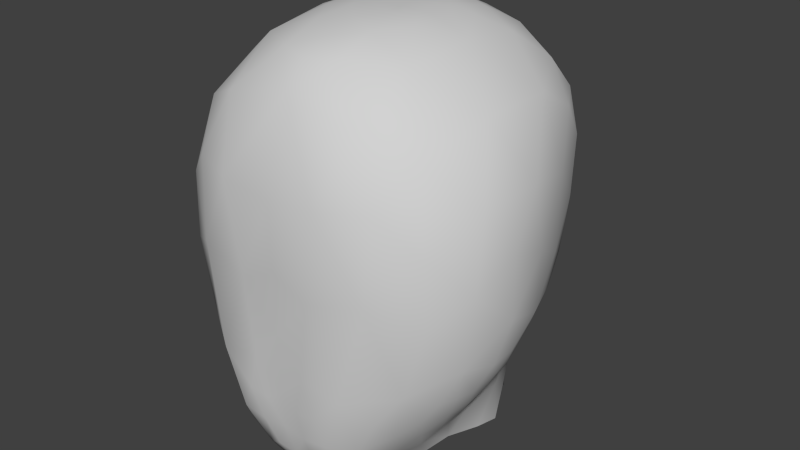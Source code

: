 # Source: Head.blend  (saved by Blender 2.75.0; exported with 4.5.12 LTS)
import bpy
from mathutils import Matrix  # noqa: F401  (used for matrix-valued properties, if any)

bpy.ops.wm.read_factory_settings(use_empty=True)
scene = bpy.context.scene
scene.name = 'Scene'

# ---- collections
col_collection_1 = bpy.data.collections.new('Collection 1'); scene.collection.children.link(col_collection_1)

# ---- materials (node trees are filled in below, after node groups)
mat_null__002 = bpy.data.materials.new('(null).002')
mat_null__002.alpha_threshold = 0.0
mat_null__002.use_transparent_shadow = False
mat_null__002.diffuse_color = (0.64, 0.64, 0.64, 1.0)
mat_null__002.specular_color = (0.5, 0.5, 0.5)
mat_null__002.roughness = 0.5
mat_null__002.specular_intensity = 1.0

# ---- material node trees

# ---- world
world_world = bpy.data.worlds.new('World'); scene.world = world_world
world_world.color = (0.05088, 0.05088, 0.05088)
world_world.use_sun_shadow = False
world_world.sun_shadow_jitter_overblur = 0.0
world_world.cycles.sampling_method = 'MANUAL'
world_world.cycles.sample_map_resolution = 256

# ---- meshes
me_base_edited_002 = bpy.data.meshes.new('Base_Edited.002')
me_base_edited_002.from_pydata([(0.1218, 1.078, -0.06694), (0.1445, 1.084, 0.05608), (0.1745, 1.075, 0.003153), (0.0, -0.6549, -0.3211), (0.1233, -0.549, -0.3355), (0.1435, -0.7803, -0.3328), (0.7459, -0.194, 0.2839), (0.7459, -0.08528, 0.1244), (0.7882, -0.000924, 0.3539), (0.7374, -0.2124, 0.3965), (0.7033, -0.3043, 0.3312), (0.454, -0.546, 0.6795), (0.3506, -0.6072, 0.7899), (0.3698, -0.6976, 0.6749), (0.0, -0.8484, 0.7924), (0.1398, -0.778, 0.813), (0.05253, -0.7241, 0.8483), (0.3182, -0.8008, 0.5745), (0.261, -0.8021, 0.7172), (0.2339, -0.8585, 0.6057), (0.0, -0.9293, 0.571), (0.05495, -0.9094, 0.6041), (0.0, -0.8528, 0.6808), (0.07931, -0.9572, 0.5396), (0.0, -0.9745, 0.5177), (0.1414, -0.8872, 0.6264), (0.2262, -0.935, 0.5136), (0.5568, 0.7, 0.6355), (0.7325, 0.4977, 0.4919), (0.6249, 0.8037, 0.3394), (0.3243, -0.8587, 0.4637), (0.1352, -0.843, 0.7125), (0.4214, -0.7274, 0.4647), (0.3753, -0.8414, 0.379), (0.4611, -0.8613, -0.04293), (0.4654, -0.821, 0.1026), (0.09416, 1.055, -0.2052), (0.06377, 1.069, -0.1475), (0.0, 1.057, -0.2096), (0.4891, 0.3424, -0.5253), (0.617, 0.2498, -0.3061), (0.5352, 0.1359, -0.4414), (0.3461, 0.7903, -0.4768), (0.5251, 0.6996, -0.3929), (0.4468, 0.5876, -0.5227), (0.2471, -0.6111, -0.3079), (0.3133, 0.4713, -0.6332), (0.136, 0.3667, -0.6894), (0.1492, 0.572, -0.6423), (0.3366, -0.425, -0.31), (0.3506, -0.6318, -0.2474), (0.6453, -0.4104, 0.3312), (0.5676, -0.5077, 0.2696), (0.6704, -0.3345, 0.2076), (0.4171, -0.7592, -0.1583), (0.3311, -0.8732, -0.3005), (0.6992, -0.1794, 0.5566), (0.7455, 0.1691, 0.548), (0.6332, 0.04097, 0.7143), (0.5926, -0.4709, 0.4962), (0.4969, -0.5861, 0.5516), (0.515, -0.6031, 0.4476), (0.6147, -0.3578, 0.5914), (0.6543, -0.3457, 0.5242), (0.0, -0.4765, -0.3501), (0.1026, -0.3731, -0.3885), (0.5931, -0.02884, -0.285), (0.4647, -0.0382, -0.4648), (0.4388, 0.1439, -0.5534), (0.3195, 0.02463, -0.588), (0.3217, 0.2471, -0.6413), (0.6963, 0.09101, -0.0833), (0.6505, -0.1092, -0.1184), (0.4189, -0.8034, 0.2648), (0.4185, -0.7568, 0.3617), (0.476, -0.642, -0.006805), (0.6401, -0.2606, 0.007124), (0.5336, -0.4277, -0.04857), (0.5558, -0.2546, -0.1595), (0.0, 0.2259, -0.6922), (0.1586, 0.1368, -0.6707), (0.7727, 0.2169, 0.145), (0.5983, 0.5106, -0.3554), (0.6989, 0.4508, -0.09047), (0.2152, -0.3978, -0.3711), (0.2842, 0.6441, -0.5867), (0.1524, 0.7378, -0.564), (0.4955, 0.8474, -0.2793), (0.6187, 0.6798, -0.237), (0.6316, 0.8036, -0.01618), (0.404, 0.9764, -0.1225), (0.2747, 1.043, -0.03725), (0.384, 1.007, 0.1453), (0.4584, -0.2356, -0.3162), (0.3087, -0.2056, -0.4556), (0.2308, 1.063, 0.0561), (0.1924, 1.075, 0.1083), (0.1508, 1.083, 0.1711), (0.09964, 1.085, 0.2826), (0.2311, 1.063, 0.2827), (0.0, 1.02, -0.2916), (0.08059, 1.088, 0.02089), (0.3253, -0.327, 0.8776), (0.4265, -0.4502, 0.7793), (0.6748, -0.3473, 0.436), (0.0, 0.05574, -0.6562), (0.1599, -0.08577, -0.5737), (0.0, -0.2159, -0.4752), (0.5415, -0.2846, 0.7333), (0.0, -0.9148, -0.3621), (0.5478, -0.4592, 0.616), (0.445, -0.4862, -0.1761), (0.4136, -0.6792, 0.5901), (0.4374, 0.1327, 0.8403), (0.4776, -0.6458, 0.1782), (0.5617, -0.4725, 0.1011), (0.4765, -0.6562, 0.3389), (0.1385, 0.9927, 0.6239), (0.0, 0.8777, 0.7603), (0.3149, 0.809, 0.7562), (0.3644, 0.9699, 0.4784), (0.7685, 0.5319, 0.2061), (0.0, 0.4745, 0.889), (0.2384, 0.5005, 0.8945), (0.6244, 0.3584, 0.7116), (0.1725, 0.07616, 0.8855), (0.7865, 0.2874, 0.3549), (0.0, 1.074, 0.3772), (0.1371, 1.058, 0.4362), (0.455, 0.5178, 0.8093), (0.0, 1.086, -0.008868), (0.03757, 1.077, -0.1076), (0.06328, 1.09, 0.1055), (0.0783, 1.089, 0.1926), (0.0, 1.089, 0.2097), (0.0, 1.09, 0.09061), (0.2017, 1.067, -0.02606), (0.0, 0.1511, 0.8788), (0.2059, 1.06, -0.07758), (0.2222, 1.039, -0.1763), (0.0, 0.9802, 0.6607), (0.0, 1.035, 0.5318), (0.2408, 1.064, 0.1538), (0.0, 1.075, -0.1103), (0.1291, -0.2981, 0.8809), (0.6201, -0.4522, 0.3984), (0.6901, -0.09247, -0.02441), (0.1588, -0.2511, -0.4526), (0.0, 0.9348, -0.4101), (0.1276, 0.9957, -0.3243), (0.154, 0.8866, -0.4586), (0.5668, -0.5357, 0.3823), (0.6021, -0.4816, 0.3449), (0.0, 0.6625, -0.6091), (0.0, 0.8069, -0.5224), (0.3009, 0.9496, -0.3254), (0.0, 0.5084, -0.6662), (0.0, 0.3704, -0.6946), (0.1156, -0.611, 0.8684), (0.2355, -0.5956, 0.8663), (0.1785, -0.4651, 0.8797), (0.2553, -0.7063, 0.8099), (0.0, -0.6049, 0.8601), (0.08522, -0.4827, 0.8746), (0.0, -0.4177, 0.8715), (0.0, -0.1363, 0.8776), (0.0, -0.7336, 0.8434), (-0.1745, 1.075, 0.003153), (-0.1445, 1.084, 0.05608), (-0.1218, 1.078, -0.06694), (-0.1435, -0.7803, -0.3328), (-0.1233, -0.549, -0.3355), (-0.7882, -0.000924, 0.3539), (-0.7459, -0.08528, 0.1244), (-0.7459, -0.194, 0.2839), (-0.7033, -0.3043, 0.3312), (-0.7374, -0.2124, 0.3965), (-0.3698, -0.6976, 0.6749), (-0.3506, -0.6072, 0.7899), (-0.454, -0.546, 0.6795), (-0.05253, -0.7241, 0.8483), (-0.1398, -0.778, 0.813), (-0.2339, -0.8585, 0.6057), (-0.261, -0.8021, 0.7172), (-0.3182, -0.8008, 0.5745), (-0.05495, -0.9094, 0.6041), (-0.07931, -0.9572, 0.5396), (-0.1414, -0.8872, 0.6264), (-0.2262, -0.935, 0.5136), (-0.6249, 0.8037, 0.3394), (-0.7325, 0.4977, 0.4919), (-0.5568, 0.7, 0.6355), (-0.3243, -0.8587, 0.4637), (-0.1352, -0.843, 0.7125), (-0.3753, -0.8414, 0.379), (-0.4214, -0.7274, 0.4647), (-0.4654, -0.821, 0.1026), (-0.4611, -0.8613, -0.04293), (-0.06377, 1.069, -0.1475), (-0.09416, 1.055, -0.2052), (-0.5352, 0.1359, -0.4414), (-0.617, 0.2498, -0.3061), (-0.4891, 0.3424, -0.5253), (-0.4468, 0.5876, -0.5227), (-0.5251, 0.6996, -0.3929), (-0.3461, 0.7903, -0.4768), (-0.2471, -0.6111, -0.3079), (-0.1492, 0.572, -0.6423), (-0.136, 0.3667, -0.6894), (-0.3133, 0.4713, -0.6332), (-0.3506, -0.6318, -0.2474), (-0.3366, -0.425, -0.31), (-0.6704, -0.3345, 0.2076), (-0.5676, -0.5077, 0.2696), (-0.6453, -0.4104, 0.3312), (-0.3311, -0.8732, -0.3005), (-0.4171, -0.7592, -0.1583), (-0.6992, -0.1794, 0.5566), (-0.6332, 0.04097, 0.7143), (-0.7455, 0.1691, 0.548), (-0.515, -0.6031, 0.4476), (-0.4969, -0.5861, 0.5516), (-0.5926, -0.4709, 0.4962), (-0.6543, -0.3457, 0.5242), (-0.6147, -0.3578, 0.5914), (-0.1026, -0.3731, -0.3885), (-0.5931, -0.02884, -0.285), (-0.4388, 0.1439, -0.5534), (-0.4647, -0.0382, -0.4648), (-0.3217, 0.2471, -0.6413), (-0.3195, 0.02463, -0.588), (-0.6505, -0.1092, -0.1184), (-0.6963, 0.09101, -0.0833), (-0.4189, -0.8034, 0.2648), (-0.4185, -0.7568, 0.3617), (-0.476, -0.642, -0.006805), (-0.5558, -0.2546, -0.1595), (-0.5336, -0.4277, -0.04857), (-0.6401, -0.2606, 0.007124), (-0.1586, 0.1368, -0.6707), (-0.7727, 0.2169, 0.145), (-0.6989, 0.4508, -0.09047), (-0.5983, 0.5106, -0.3554), (-0.2152, -0.3978, -0.3711), (-0.2842, 0.6441, -0.5867), (-0.1524, 0.7378, -0.564), (-0.4955, 0.8474, -0.2793), (-0.6187, 0.6798, -0.237), (-0.6316, 0.8036, -0.01618), (-0.384, 1.007, 0.1453), (-0.2747, 1.043, -0.03725), (-0.404, 0.9764, -0.1225), (-0.4584, -0.2356, -0.3162), (-0.3087, -0.2056, -0.4556), (-0.1924, 1.075, 0.1083), (-0.2308, 1.063, 0.0561), (-0.2311, 1.063, 0.2827), (-0.09964, 1.085, 0.2826), (-0.1508, 1.083, 0.1711), (-0.08059, 1.088, 0.02089), (-0.4265, -0.4502, 0.7793), (-0.3253, -0.327, 0.8776), (-0.6748, -0.3473, 0.436), (-0.1599, -0.08577, -0.5737), (-0.5415, -0.2846, 0.7333), (-0.5478, -0.4592, 0.616), (-0.445, -0.4862, -0.1761), (-0.4136, -0.6792, 0.5901), (-0.4374, 0.1327, 0.8403), (-0.5617, -0.4725, 0.1011), (-0.4776, -0.6458, 0.1782), (-0.4765, -0.6562, 0.3389), (-0.3149, 0.809, 0.7562), (-0.1385, 0.9927, 0.6239), (-0.3644, 0.9699, 0.4784), (-0.7685, 0.5319, 0.2061), (-0.2384, 0.5005, 0.8945), (-0.6244, 0.3584, 0.7116), (-0.1725, 0.07616, 0.8855), (-0.7865, 0.2874, 0.3549), (-0.1371, 1.058, 0.4362), (-0.455, 0.5178, 0.8093), (-0.03757, 1.077, -0.1076), (-0.06328, 1.09, 0.1055), (-0.0783, 1.089, 0.1926), (-0.2017, 1.067, -0.02606), (-0.2059, 1.06, -0.07758), (-0.2222, 1.039, -0.1763), (-0.2408, 1.064, 0.1538), (-0.1291, -0.2981, 0.8809), (-0.6201, -0.4522, 0.3984), (-0.6901, -0.09247, -0.02441), (-0.1588, -0.2511, -0.4526), (-0.154, 0.8866, -0.4586), (-0.1276, 0.9957, -0.3243), (-0.6021, -0.4816, 0.3449), (-0.5668, -0.5357, 0.3823), (-0.3009, 0.9496, -0.3254), (-0.1785, -0.4651, 0.8797), (-0.2355, -0.5956, 0.8663), (-0.1156, -0.611, 0.8684), (-0.2553, -0.7063, 0.8099), (-0.08522, -0.4827, 0.8746)], [], [(0, 1, 2), (3, 4, 5), (6, 7, 8), (6, 9, 10), (11, 12, 13), (14, 15, 16), (17, 18, 19), (20, 21, 22), (22, 21, 25), (23, 25, 21), (27, 28, 29), (18, 25, 19), (17, 26, 30), (12, 18, 13), (22, 25, 31), (32, 30, 33), (32, 17, 30), (0, 36, 37), (36, 38, 37), (39, 40, 41), (42, 43, 44), (4, 45, 5), (46, 47, 48), (49, 50, 45), (51, 52, 53), (54, 55, 50), (56, 9, 8), (57, 58, 56), (23, 20, 24), (59, 60, 61), (62, 59, 63), (4, 64, 65), (41, 40, 66), (67, 68, 41), (68, 69, 70), (66, 71, 72), (32, 33, 74), (34, 75, 35), (76, 77, 78), (79, 47, 80), (8, 7, 81), (40, 82, 83), (33, 73, 74), (20, 23, 21), (26, 25, 23), (4, 84, 45), (55, 45, 50), (41, 68, 39), (69, 80, 70), (42, 44, 85), (86, 42, 85), (42, 87, 43), (82, 43, 88), (87, 89, 88), (90, 91, 92), (93, 67, 66), (94, 67, 93), (95, 1, 96), (97, 98, 99), (1, 97, 96), (100, 38, 36), (1, 0, 101), (25, 18, 31), (102, 12, 103), (14, 22, 15), (104, 51, 10), (105, 106, 107), (108, 62, 56), (59, 62, 110), (77, 111, 78), (49, 84, 94), (13, 17, 112), (60, 32, 61), (102, 108, 113), (52, 114, 115), (116, 73, 114), (54, 75, 34), (54, 111, 75), (89, 92, 29), (117, 118, 119), (120, 29, 92), (89, 29, 121), (122, 123, 118), (124, 113, 58), (123, 125, 113), (28, 57, 126), (98, 127, 128), (58, 57, 124), (57, 28, 124), (27, 119, 129), (120, 119, 27), (124, 28, 27), (129, 113, 124), (130, 0, 131), (0, 37, 131), (0, 130, 101), (97, 1, 132), (98, 97, 133), (134, 132, 135), (95, 91, 136), (134, 98, 133), (134, 127, 98), (122, 137, 125), (129, 124, 27), (136, 91, 138), (36, 0, 139), (118, 117, 140), (132, 130, 135), (120, 128, 117), (128, 141, 117), (0, 136, 138), (1, 95, 2), (95, 142, 92), (126, 121, 28), (121, 29, 28), (95, 136, 2), (136, 0, 2), (120, 27, 29), (123, 113, 129), (120, 117, 119), (97, 142, 96), (142, 95, 96), (127, 141, 128), (119, 123, 129), (130, 132, 101), (132, 1, 101), (37, 38, 131), (130, 131, 143), (91, 95, 92), (91, 139, 138), (139, 0, 138), (92, 142, 99), (142, 97, 99), (118, 123, 119), (117, 141, 140), (131, 38, 143), (123, 122, 125), (120, 99, 128), (99, 98, 128), (99, 120, 92), (97, 132, 133), (132, 134, 133), (144, 102, 125), (51, 104, 145), (104, 59, 145), (8, 126, 57), (7, 146, 71), (9, 104, 10), (11, 60, 110), (32, 60, 112), (115, 76, 53), (90, 89, 87), (92, 89, 90), (107, 147, 65), (81, 71, 83), (106, 94, 147), (91, 90, 139), (148, 149, 150), (148, 100, 149), (51, 53, 10), (53, 6, 10), (107, 106, 147), (44, 46, 85), (46, 48, 85), (48, 86, 85), (145, 151, 152), (76, 78, 72), (76, 72, 146), (72, 71, 146), (84, 65, 147), (48, 153, 86), (153, 154, 86), (94, 106, 69), (106, 80, 69), (71, 40, 83), (154, 148, 150), (90, 155, 139), (150, 155, 42), (155, 87, 42), (83, 82, 88), (155, 90, 87), (126, 8, 81), (40, 71, 66), (6, 53, 7), (53, 76, 7), (59, 104, 63), (44, 82, 39), (82, 40, 39), (114, 75, 115), (88, 89, 83), (80, 47, 70), (56, 8, 57), (50, 49, 111), (9, 6, 8), (100, 36, 149), (36, 139, 149), (68, 67, 69), (67, 94, 69), (156, 48, 47), (156, 153, 48), (75, 77, 115), (43, 82, 44), (66, 67, 41), (105, 79, 80), (105, 80, 106), (104, 56, 63), (56, 62, 63), (66, 78, 93), (68, 70, 39), (70, 46, 39), (115, 77, 76), (78, 66, 72), (46, 44, 39), (78, 111, 93), (59, 151, 145), (51, 145, 152), (52, 115, 53), (84, 147, 94), (111, 77, 75), (111, 49, 93), (49, 94, 93), (46, 70, 47), (157, 156, 47), (150, 149, 155), (149, 139, 155), (151, 59, 61), (86, 150, 42), (154, 150, 86), (81, 121, 126), (7, 76, 146), (151, 52, 152), (52, 51, 152), (114, 52, 116), (52, 151, 116), (43, 87, 88), (113, 108, 58), (79, 157, 47), (4, 3, 64), (84, 4, 65), (64, 107, 65), (84, 49, 45), (111, 54, 50), (75, 114, 35), (73, 116, 74), (116, 32, 74), (73, 35, 114), (45, 55, 5), (32, 116, 61), (116, 151, 61), (109, 3, 5), (158, 159, 160), (15, 158, 16), (158, 15, 159), (159, 15, 161), (12, 159, 161), (12, 102, 159), (162, 158, 163), (159, 102, 160), (162, 163, 164), (102, 144, 160), (125, 137, 165), (12, 11, 103), (60, 59, 110), (11, 108, 103), (108, 102, 103), (164, 163, 144), (165, 164, 144), (144, 163, 160), (163, 158, 160), (102, 113, 125), (125, 165, 144), (62, 108, 110), (108, 11, 110), (18, 17, 13), (11, 13, 112), (17, 32, 112), (60, 11, 112), (56, 104, 9), (81, 83, 121), (83, 89, 121), (81, 7, 71), (58, 108, 56), (18, 15, 31), (15, 22, 31), (26, 17, 19), (25, 26, 19), (158, 162, 16), (14, 16, 166), (16, 162, 166), (15, 18, 161), (18, 12, 161), (167, 168, 169), (170, 171, 3), (172, 173, 174), (175, 176, 174), (177, 178, 179), (180, 181, 14), (182, 183, 184), (22, 185, 20), (187, 185, 22), (185, 187, 186), (189, 190, 191), (182, 187, 183), (192, 188, 184), (177, 183, 178), (193, 187, 22), (194, 192, 195), (192, 184, 195), (198, 199, 169), (198, 38, 199), (200, 201, 202), (203, 204, 205), (170, 206, 171), (207, 208, 209), (206, 210, 211), (212, 213, 214), (210, 215, 216), (172, 176, 217), (217, 218, 219), (24, 20, 186), (220, 221, 222), (223, 222, 224), (225, 64, 171), (226, 201, 200), (200, 227, 228), (229, 230, 227), (231, 232, 226), (234, 194, 195), (196, 235, 197), (236, 237, 238), (239, 208, 79), (240, 173, 172), (241, 242, 201), (234, 233, 194), (185, 186, 20), (186, 187, 188), (206, 243, 171), (210, 206, 215), (202, 227, 200), (229, 239, 230), (244, 203, 205), (244, 205, 245), (204, 246, 205), (247, 204, 242), (247, 248, 246), (249, 250, 251), (226, 228, 252), (252, 228, 253), (254, 168, 255), (256, 257, 258), (254, 258, 168), (199, 38, 100), (259, 169, 168), (193, 183, 187), (260, 178, 261), (181, 22, 14), (175, 214, 262), (107, 263, 105), (217, 224, 264), (265, 224, 222), (236, 266, 237), (253, 243, 211), (267, 184, 177), (220, 195, 221), (268, 264, 261), (269, 270, 213), (270, 233, 271), (197, 235, 216), (235, 266, 216), (189, 249, 248), (272, 118, 273), (249, 189, 274), (275, 189, 248), (118, 276, 122), (218, 268, 277), (268, 278, 276), (279, 219, 190), (280, 127, 257), (277, 219, 218), (277, 190, 219), (281, 272, 191), (191, 272, 274), (191, 190, 277), (277, 268, 281), (282, 169, 130), (282, 198, 169), (259, 130, 169), (283, 168, 258), (284, 258, 257), (135, 283, 134), (285, 250, 255), (284, 257, 134), (257, 127, 134), (278, 137, 122), (191, 277, 281), (286, 250, 285), (287, 169, 199), (140, 273, 118), (135, 130, 283), (273, 280, 274), (273, 141, 280), (286, 285, 169), (167, 255, 168), (249, 288, 255), (190, 275, 279), (190, 189, 275), (167, 285, 255), (167, 169, 285), (189, 191, 274), (281, 268, 276), (272, 273, 274), (254, 288, 258), (254, 255, 288), (280, 141, 127), (281, 276, 272), (259, 283, 130), (259, 168, 283), (282, 38, 198), (143, 282, 130), (249, 255, 250), (286, 287, 250), (286, 169, 287), (256, 288, 249), (256, 258, 288), (272, 276, 118), (140, 141, 273), (143, 38, 282), (278, 122, 276), (280, 256, 274), (280, 257, 256), (249, 274, 256), (284, 283, 258), (284, 134, 283), (278, 261, 289), (290, 262, 214), (290, 222, 262), (219, 279, 172), (232, 291, 173), (175, 262, 176), (265, 221, 179), (267, 221, 195), (212, 238, 269), (246, 248, 251), (251, 248, 249), (225, 292, 107), (241, 232, 240), (292, 253, 263), (287, 251, 250), (293, 294, 148), (294, 100, 148), (175, 212, 214), (175, 174, 212), (292, 263, 107), (244, 209, 203), (244, 207, 209), (244, 245, 207), (295, 296, 290), (231, 236, 238), (291, 231, 238), (291, 232, 231), (292, 225, 243), (245, 153, 207), (245, 154, 153), (230, 263, 253), (230, 239, 263), (241, 201, 232), (293, 148, 154), (287, 297, 251), (205, 297, 293), (205, 246, 297), (247, 242, 241), (246, 251, 297), (240, 172, 279), (226, 232, 201), (173, 212, 174), (173, 238, 212), (223, 262, 222), (202, 242, 203), (202, 201, 242), (269, 235, 270), (241, 248, 247), (229, 208, 239), (219, 172, 217), (266, 211, 210), (172, 174, 176), (294, 199, 100), (294, 287, 199), (230, 228, 227), (230, 253, 228), (208, 207, 156), (207, 153, 156), (269, 237, 235), (203, 242, 204), (200, 228, 226), (239, 79, 105), (263, 239, 105), (223, 217, 262), (223, 224, 217), (252, 236, 226), (202, 229, 227), (202, 209, 229), (238, 237, 269), (231, 226, 236), (202, 203, 209), (252, 266, 236), (290, 296, 222), (295, 290, 214), (212, 269, 213), (253, 292, 243), (235, 237, 266), (252, 211, 266), (252, 253, 211), (208, 229, 209), (208, 156, 157), (297, 294, 293), (297, 287, 294), (220, 222, 296), (205, 293, 245), (245, 293, 154), (279, 275, 240), (291, 238, 173), (295, 213, 296), (295, 214, 213), (271, 213, 270), (271, 296, 213), (247, 246, 204), (218, 264, 268), (208, 157, 79), (64, 3, 171), (225, 171, 243), (225, 107, 64), (206, 211, 243), (210, 216, 266), (196, 270, 235), (234, 271, 233), (234, 195, 271), (270, 196, 233), (170, 215, 206), (220, 271, 195), (220, 296, 271), (170, 3, 109), (298, 299, 300), (180, 300, 181), (299, 181, 300), (301, 181, 299), (301, 299, 178), (299, 261, 178), (302, 300, 162), (298, 261, 299), (164, 302, 162), (298, 289, 261), (165, 137, 278), (260, 179, 178), (265, 222, 221), (260, 264, 179), (260, 261, 264), (289, 302, 164), (289, 164, 165), (298, 302, 289), (298, 300, 302), (278, 268, 261), (289, 165, 278), (265, 264, 224), (265, 179, 264), (177, 184, 183), (267, 177, 179), (267, 195, 184), (267, 179, 221), (176, 262, 217), (275, 241, 240), (275, 248, 241), (232, 173, 240), (217, 264, 218), (193, 181, 183), (193, 22, 181), (182, 184, 188), (182, 188, 187), (180, 162, 300), (166, 180, 14), (166, 162, 180), (301, 183, 181), (301, 178, 183)])
me_base_edited_002.polygons.foreach_set('use_smooth', [True] * 582)
me_base_edited_002.materials.append(mat_null__002)
me_base_edited_002.use_remesh_preserve_volume = False
me_base_edited_002.use_remesh_preserve_attributes = False
me_base_edited_002.use_mirror_vertex_groups = False
me_base_edited_002.update()
arm_armature = bpy.data.armatures.new('Armature')  # bones are not reproduced

# ---- objects
ob_armature = bpy.data.objects.new('Armature', arm_armature)
ob_base_edited_002 = bpy.data.objects.new('Base_Edited.002', me_base_edited_002)

# ---- transforms, parenting, visibility, modifiers, constraints
ob_armature.location = (0.0, -0.1122, 0.0)
ob_armature.scale = (0.3, 0.3, 0.3)
ob_armature.hide_viewport = True
ob_armature.show_in_front = True
ob_armature.lineart.crease_threshold = 0.0
ob_base_edited_002.parent = ob_armature
ob_base_edited_002.matrix_parent_inverse = Matrix(((3.333, 0.0, 0.0, 0.0), (0.0, 3.333, 0.0, 0.3741), (0.0, 0.0, 3.333, 0.0), (0.0, 0.0, 0.0, 1.0)))
ob_base_edited_002.location = (0.7559, 0.171, 1.201)
ob_base_edited_002.rotation_euler = (1.571, -0.0, 0.0)
ob_base_edited_002.scale = (0.15, 0.15, 0.15)
ob_base_edited_002.lineart.crease_threshold = 0.0
_vg = ob_base_edited_002.vertex_groups.new(name='Abdomen')
_vg = ob_base_edited_002.vertex_groups.new(name='Chest')
for _i, _w in zip([5, 17, 19, 20, 21, 23, 24, 25, 26, 30, 33, 34, 35, 54, 55, 73, 74, 109, 170, 182, 184, 185, 186, 187, 188, 192, 194, 196, 197, 215, 216, 233, 234], [0.01959, 0.001138, 0.008081, 0.02112, 0.01418, 0.03414, 0.03581, 0.008675, 0.04157, 0.02802, 0.03226, 0.05661, 0.04546, 0.02526, 0.05522, 0.0292, 0.00987, 0.04989, 0.01958, 0.00808, 0.001136, 0.01418, 0.03414, 0.008675, 0.04156, 0.02801, 0.03225, 0.04545, 0.0566, 0.05521, 0.02525, 0.02919, 0.009867]): _vg.add([_i], _w, 'REPLACE')
_vg = ob_base_edited_002.vertex_groups.new(name='Fingers_L')
_vg = ob_base_edited_002.vertex_groups.new(name='Fingers_R')
_vg = ob_base_edited_002.vertex_groups.new(name='Foot_L')
_vg = ob_base_edited_002.vertex_groups.new(name='Foot_R')
_vg = ob_base_edited_002.vertex_groups.new(name='Head')
for _i, _w in zip([0, 1, 2, 3, 4, 5, 6, 7, 8, 9, 10, 11, 12, 13, 14, 15, 16, 17, 18, 19, 20, 21, 22, 23, 24, 25, 26, 27, 28, 29, 30, 31, 32, 33, 34, 35, 36, 37, 38, 39, 40, 41, 42, 43, 44, 45, 46, 47, 48, 49, 50, 51, 52, 53, 54, 55, 56, 57, 58, 59, 60, 61, 62, 63, 64, 65, 66, 67, 68, 69, 70, 71, 72, 73, 74, 75, 76, 77, 78, 79, 80, 81, 82, 83, 84, 85, 86, 87, 88, 89, 90, 91, 92, 93, 94, 95, 96, 97, 98, 99, 100, 101, 102, 103, 104, 105, 106, 107, 108, 109, 110, 111, 112, 113, 114, 115, 116, 117, 118, 119, 120, 121, 122, 123, 124, 125, 126, 127, 128, 129, 130, 131, 132, 133, 134, 135, 136, 137, 138, 139, 140, 141, 142, 143, 144, 145, 146, 147, 148, 149, 150, 151, 152, 153, 154, 155, 156, 157, 158, 159, 160, 161, 162, 163, 164, 165, 166, 167, 168, 169, 170, 171, 172, 173, 174, 175, 176, 177, 178, 179, 180, 181, 182, 183, 184, 185, 186, 187, 188, 189, 190, 191, 192, 193, 194, 195, 196, 197, 198, 199, 200, 201, 202, 203, 204, 205, 206, 207, 208, 209, 210, 211, 212, 213, 214, 215, 216, 217, 218, 219, 220, 221, 222, 223, 224, 225, 226, 227, 228, 229, 230, 231, 232, 233, 234, 235, 236, 237, 238, 239, 240, 241, 242, 243, 244, 245, 246, 247, 248, 249, 250, 251, 252, 253, 254, 255, 256, 257, 258, 259, 260, 261, 262, 263, 264, 265, 266, 267, 268, 269, 270, 271, 272, 273, 274, 275, 276, 277, 278, 279, 280, 281, 282, 283, 284, 285, 286, 287, 288, 289, 290, 291, 292, 293, 294, 295, 296, 297, 298, 299, 300, 301, 302], [0.9979, 0.9983, 0.9981, 0.8301, 0.8774, 0.7284, 0.963, 0.9715, 0.9777, 0.9625, 0.95, 0.9056, 0.8953, 0.8434, 0.7933, 0.8278, 0.8559, 0.7402, 0.7952, 0.6903, 0.5515, 0.6127, 0.7187, 0.4847, 0.3983, 0.6665, 0.5241, 0.9969, 0.9938, 0.9969, 0.6136, 0.7524, 0.7853, 0.6212, 0.5485, 0.6351, 0.9973, 0.9976, 0.9973, 0.9872, 0.9853, 0.9808, 0.9944, 0.9936, 0.9918, 0.8417, 0.9896, 0.9874, 0.9913, 0.9138, 0.8175, 0.9297, 0.8972, 0.9428, 0.7074, 0.5495, 0.967, 0.9863, 0.9818, 0.9201, 0.8837, 0.8683, 0.946, 0.947, 0.9045, 0.9278, 0.9726, 0.9718, 0.9811, 0.9757, 0.9845, 0.9803, 0.967, 0.6742, 0.7356, 0.8142, 0.9506, 0.9142, 0.9491, 0.9836, 0.9807, 0.9863, 0.9911, 0.9912, 0.9226, 0.9925, 0.9937, 0.9954, 0.9939, 0.9959, 0.9969, 0.9977, 0.9981, 0.9518, 0.9567, 0.9982, 0.9984, 0.9988, 0.9993, 0.9989, 0.9968, 0.9983, 0.9556, 0.9312, 0.9453, 0.9771, 0.968, 0.955, 0.9587, 0.5583, 0.9257, 0.8943, 0.8396, 0.9874, 0.8197, 0.904, 0.8239, 0.9996, 0.9992, 0.9984, 0.9988, 0.9935, 0.9963, 0.9961, 0.9921, 0.9866, 0.9891, 0.9997, 0.9997, 0.9955, 0.9982, 0.9978, 0.9986, 0.9989, 0.999, 0.9986, 0.9979, 0.9893, 0.9977, 0.9972, 0.9996, 0.9999, 0.9985, 0.9978, 0.9592, 0.9219, 0.9692, 0.9497, 0.9959, 0.9966, 0.9954, 0.8936, 0.9109, 0.9927, 0.9946, 0.9962, 0.9903, 0.9875, 0.8967, 0.9021, 0.9317, 0.8578, 0.8985, 0.9289, 0.9422, 0.9743, 0.8506, 0.9981, 0.9984, 0.9979, 0.7284, 0.8774, 0.9777, 0.9715, 0.963, 0.95, 0.9625, 0.8434, 0.8953, 0.9056, 0.8559, 0.8278, 0.6903, 0.7952, 0.7402, 0.6127, 0.4847, 0.6665, 0.5241, 0.997, 0.9938, 0.9969, 0.6136, 0.7524, 0.6212, 0.7853, 0.6351, 0.5485, 0.9976, 0.9973, 0.9808, 0.9853, 0.9872, 0.9918, 0.9936, 0.9944, 0.8417, 0.9913, 0.9874, 0.9896, 0.8175, 0.9138, 0.9428, 0.8972, 0.9297, 0.5495, 0.7074, 0.967, 0.9818, 0.9863, 0.8683, 0.8837, 0.9201, 0.947, 0.946, 0.9278, 0.9726, 0.9811, 0.9718, 0.9845, 0.9757, 0.967, 0.9803, 0.6742, 0.7356, 0.8142, 0.9491, 0.9142, 0.9506, 0.9807, 0.9863, 0.9912, 0.9911, 0.9226, 0.9925, 0.9937, 0.9954, 0.9939, 0.9959, 0.9981, 0.9978, 0.997, 0.9518, 0.9567, 0.9985, 0.9982, 0.999, 0.9992, 0.9988, 0.9983, 0.9312, 0.9556, 0.9453, 0.968, 0.9587, 0.9257, 0.8943, 0.8396, 0.9874, 0.904, 0.8197, 0.8239, 0.9984, 0.9996, 0.9989, 0.9935, 0.9961, 0.9921, 0.9866, 0.9891, 0.9997, 0.9955, 0.9978, 0.9986, 0.9989, 0.998, 0.9977, 0.9973, 0.9985, 0.9592, 0.9219, 0.9692, 0.9497, 0.9954, 0.9966, 0.9109, 0.8936, 0.9962, 0.9317, 0.9021, 0.8967, 0.8578, 0.9289]): _vg.add([_i], _w, 'REPLACE')
_vg = ob_base_edited_002.vertex_groups.new(name='Hip_L')
_vg = ob_base_edited_002.vertex_groups.new(name='Hip_R')
_vg = ob_base_edited_002.vertex_groups.new(name='Lower_L')
_vg = ob_base_edited_002.vertex_groups.new(name='Lower_R')
_vg = ob_base_edited_002.vertex_groups.new(name='LowerLeg_L')
_vg = ob_base_edited_002.vertex_groups.new(name='LowerLeg_R')
_vg = ob_base_edited_002.vertex_groups.new(name='Neck')
for _i, _w in zip([3, 4, 5, 6, 9, 10, 11, 12, 13, 14, 15, 16, 17, 18, 19, 20, 21, 22, 23, 24, 25, 26, 30, 31, 32, 33, 34, 35, 45, 49, 50, 51, 52, 53, 54, 55, 56, 59, 60, 61, 62, 63, 64, 65, 72, 73, 74, 75, 76, 77, 78, 84, 93, 94, 102, 103, 104, 107, 108, 109, 110, 111, 112, 114, 115, 116, 144, 145, 147, 151, 152, 158, 159, 160, 161, 162, 163, 164, 166, 170, 171, 174, 175, 176, 177, 178, 179, 180, 181, 182, 183, 184, 185, 186, 187, 188, 192, 193, 194, 195, 196, 197, 206, 210, 211, 212, 213, 214, 215, 216, 217, 220, 221, 222, 223, 224, 225, 231, 233, 234, 235, 236, 237, 238, 243, 252, 253, 260, 261, 262, 264, 265, 266, 267, 269, 270, 271, 289, 290, 292, 295, 296, 298, 299, 300, 301, 302], [0.1305, 0.09342, 0.2085, 0.007939, 0.009372, 0.02859, 0.07879, 0.08899, 0.1327, 0.1814, 0.1499, 0.1254, 0.2207, 0.1767, 0.2679, 0.4021, 0.3446, 0.2484, 0.4606, 0.5475, 0.2931, 0.4113, 0.3252, 0.2168, 0.1761, 0.3095, 0.3317, 0.2678, 0.1201, 0.0651, 0.137, 0.05532, 0.07988, 0.03861, 0.2161, 0.3443, 0.003163, 0.06449, 0.09552, 0.1063, 0.03794, 0.03547, 0.07279, 0.05487, 0.0001952, 0.2518, 0.2116, 0.1381, 0.02538, 0.06465, 0.02696, 0.05869, 0.02295, 0.01563, 0.02499, 0.05779, 0.03715, 0.01835, 0.01837, 0.3552, 0.06109, 0.07939, 0.1339, 0.1369, 0.07298, 0.1392, 0.01968, 0.06209, 0.02634, 0.08461, 0.07025, 0.08932, 0.08401, 0.05854, 0.1226, 0.08794, 0.06122, 0.04926, 0.1302, 0.2085, 0.09342, 0.007938, 0.02859, 0.009371, 0.1327, 0.08899, 0.07879, 0.1254, 0.1499, 0.2679, 0.1767, 0.2207, 0.3446, 0.4606, 0.2931, 0.4113, 0.3252, 0.2168, 0.3095, 0.1761, 0.2678, 0.3317, 0.1201, 0.137, 0.0651, 0.03861, 0.07988, 0.05532, 0.3443, 0.2161, 0.003161, 0.1063, 0.09552, 0.06449, 0.03547, 0.03794, 0.05487, 0.0001937, 0.2518, 0.2116, 0.1381, 0.02696, 0.06465, 0.02538, 0.05869, 0.02295, 0.01563, 0.05779, 0.02499, 0.03715, 0.01837, 0.06109, 0.07939, 0.1339, 0.07298, 0.1369, 0.1392, 0.01968, 0.06209, 0.02634, 0.07025, 0.08461, 0.05854, 0.08401, 0.08932, 0.1226, 0.06122]): _vg.add([_i], _w, 'REPLACE')
_vg = ob_base_edited_002.vertex_groups.new(name='Palm_L')
_vg = ob_base_edited_002.vertex_groups.new(name='Palm_R')
_vg = ob_base_edited_002.vertex_groups.new(name='Pelvis')
_vg = ob_base_edited_002.vertex_groups.new(name='Shoulder_L')
for _i, _w in zip([5, 11, 12, 13, 17, 18, 19, 25, 26, 30, 32, 33, 34, 35, 45, 50, 51, 52, 53, 54, 55, 59, 60, 61, 73, 74, 75, 76, 77, 103, 108, 109, 110, 111, 112, 114, 115, 116, 145, 151, 152, 161, 170, 177, 178, 179, 182, 183, 184, 187, 188, 192, 194, 195, 196, 197, 206, 210, 212, 213, 214, 215, 216, 220, 221, 222, 233, 234, 235, 237, 238, 260, 264, 265, 266, 267, 269, 270, 271, 290, 295, 296, 301], [2.467e-05, 0.0003397, 0.0008518, 0.000945, 0.000977, 0.0009771, 0.0, 0.0, 0.0, 0.0009771, 0.0009166, 0.0009783, 0.0008664, 0.0008959, 2.393e-07, 6.944e-06, 0.0, 1.128e-05, 0.0, 0.0002777, 0.0003846, 1.312e-05, 0.0003064, 0.0002696, 0.001145, 0.0009369, 8.803e-05, 0.0, 0.0, 0.0001843, 9.11e-08, 1.19e-05, 3.54e-05, 0.0, 0.0008641, 0.0002683, 0.0, 0.0004886, 1.383e-06, 4.896e-05, 4.85e-06, 0.0009765, 0.0, 0.0, 0.0, 0.0, 0.0, 0.0, 0.0, 0.0, 0.0, 0.0, 0.0, 0.0, 0.0, 0.0, 0.0, 0.0, 0.0, 0.0, 0.0, 3.998e-06, 0.0, 0.0, 0.0, 0.0, 0.0, 0.0, 0.0, 0.0, 0.0, 0.0, 0.0, 0.0, 0.0, 0.0, 0.0, 0.0, 0.0, 0.0, 0.0, 0.0, 0.0]): _vg.add([_i], _w, 'REPLACE')
_vg = ob_base_edited_002.vertex_groups.new(name='Shoulder_R')
for _i, _w in zip([55, 109, 170, 177, 178, 179, 182, 183, 184, 187, 188, 192, 194, 195, 196, 197, 206, 210, 212, 213, 214, 215, 216, 220, 221, 222, 233, 234, 235, 237, 238, 260, 264, 265, 266, 267, 269, 270, 271, 290, 295, 296, 301], [3.998e-06, 1.19e-05, 2.467e-05, 0.000945, 0.0008518, 0.0003397, 0.0, 0.0009771, 0.000977, 0.0, 0.0, 0.0009771, 0.0009783, 0.0009166, 0.0008959, 0.0008664, 2.393e-07, 6.944e-06, 0.0, 1.128e-05, 0.0, 0.0003846, 0.0002777, 0.0002696, 0.0003064, 1.312e-05, 0.001145, 0.0009369, 8.803e-05, 0.0, 0.0, 0.0001843, 9.11e-08, 3.54e-05, 0.0, 0.0008641, 0.0, 0.0002683, 0.0004886, 1.383e-06, 4.85e-06, 4.896e-05, 0.0009765]): _vg.add([_i], _w, 'REPLACE')
_vg = ob_base_edited_002.vertex_groups.new(name='Thumb_Lower_L')
for _i, _w in zip([42, 43, 44, 82, 83, 87, 88, 204, 247], [0.0, 1.682e-07, 0.0, 0.0, 0.0, 0.0, 2.918e-05, 0.0, 0.0]): _vg.add([_i], _w, 'REPLACE')
_vg = ob_base_edited_002.vertex_groups.new(name='Thumb_Lower_R')
for _i, _w in zip([7, 29, 36, 37, 38, 42, 43, 44, 46, 47, 48, 71, 79, 81, 82, 83, 85, 86, 87, 88, 89, 90, 91, 92, 100, 121, 131, 139, 143, 148, 149, 150, 153, 154, 155, 156, 157, 167, 169, 172, 173, 174, 176, 189, 190, 191, 198, 199, 200, 201, 202, 203, 204, 205, 207, 208, 209, 211, 217, 218, 219, 226, 227, 228, 229, 230, 231, 232, 236, 238, 239, 240, 241, 242, 244, 245, 246, 247, 248, 249, 250, 251, 252, 254, 255, 256, 268, 274, 275, 277, 279, 281, 282, 285, 286, 287, 288, 291, 293, 294, 297], [0.0, 0.0, 0.0, 0.0, 0.0, 0.0, 0.0, 0.0, 0.0, 0.0, 0.0, 0.0, 0.0, 0.0, 0.0, 0.0, 0.0, 0.0, 0.0, 0.0, 0.0, 0.0, 0.0, 0.0, 0.0, 0.0, 0.0, 0.0, 0.0, 0.0, 0.0, 0.0, 0.0, 0.0, 0.0, 0.0, 0.0, 0.0, 0.0, 0.0, 0.0, 0.0, 0.0, 0.0, 0.0, 0.0, 0.0, 0.0, 0.0, 0.0, 0.0, 0.0, 6.949e-05, 0.0, 0.0, 0.0, 0.0, 0.0, 0.0, 0.0, 0.0, 0.0, 0.0, 0.0, 0.0, 0.0, 0.0, 0.0, 0.0, 0.0, 0.0, 0.0, 0.0, 0.0, 0.0, 0.0, 0.0, 6.928e-17, 0.0, 0.0, 0.0, 0.0, 0.0, 0.0, 0.0, 0.0, 0.0, 0.0, 0.0, 0.0, 0.0, 0.0, 0.0, 0.0, 0.0, 0.0, 0.0, 0.0, 0.0, 0.0, 0.0]): _vg.add([_i], _w, 'REPLACE')
_vg = ob_base_edited_002.vertex_groups.new(name='Thumb_R')
_vg = ob_base_edited_002.vertex_groups.new(name='Upper_L')
_vg = ob_base_edited_002.vertex_groups.new(name='Upper_R')
_vg = ob_base_edited_002.vertex_groups.new(name='UpperLeg_L')
_vg = ob_base_edited_002.vertex_groups.new(name='UpperLeg_R')
_vg = ob_base_edited_002.vertex_groups.new(name='Wrist_L')
_vg = ob_base_edited_002.vertex_groups.new(name='Wrist_R')
_vg = ob_base_edited_002.vertex_groups.new(name='Thumb_L')
_m = ob_base_edited_002.modifiers.new('Armature', 'ARMATURE')
_m.object = ob_armature

# ---- collection membership
col_collection_1.objects.link(ob_armature)
col_collection_1.objects.link(ob_base_edited_002)

# ---- scene / render settings (as saved in the file)
scene.frame_start = 1; scene.frame_end = 250; scene.frame_set(1)
scene.render.engine = 'BLENDER_EEVEE_NEXT'
scene.render.resolution_percentage = 50
scene.render.dither_intensity = 0.0
scene.cycles.use_denoising = False
scene.cycles.samples = 10
scene.cycles.sampling_pattern = 'TABULATED_SOBOL'
scene.cycles.light_sampling_threshold = 0.0
scene.cycles.use_adaptive_sampling = False
scene.cycles.use_light_tree = False
scene.cycles.blur_glossy = 0.0
scene.cycles.pixel_filter_type = 'GAUSSIAN'
scene.cycles.sample_clamp_indirect = 0.0
scene.view_settings.view_transform = 'Standard'
bpy.context.view_layer.update()

# ---- added for rendering (the .blend has no active camera and no usable light): camera, sun
cam_auto = bpy.data.cameras.new('AutoCamera')
cam_auto.lens = 50.0
cam_auto.sensor_width = 36.0
cam_auto.clip_end = 1000.0
ob_auto_camera = bpy.data.objects.new('AutoCamera', cam_auto)
scene.collection.objects.link(ob_auto_camera)
ob_auto_camera.location = (1.17857, -0.351183, 1.54795)
ob_auto_camera.rotation_euler = (1.09748, -7.21219e-08, 0.694738)
scene.camera = ob_auto_camera
light_auto_sun = bpy.data.lights.new('AutoSun', 'SUN')
light_auto_sun.energy = 3.0
light_auto_sun.angle = 0.0523599
ob_auto_sun = bpy.data.objects.new('AutoSun', light_auto_sun)
scene.collection.objects.link(ob_auto_sun)
ob_auto_sun.rotation_euler = (0.872665, 0.174533, 0.523599)
bpy.context.view_layer.update()
